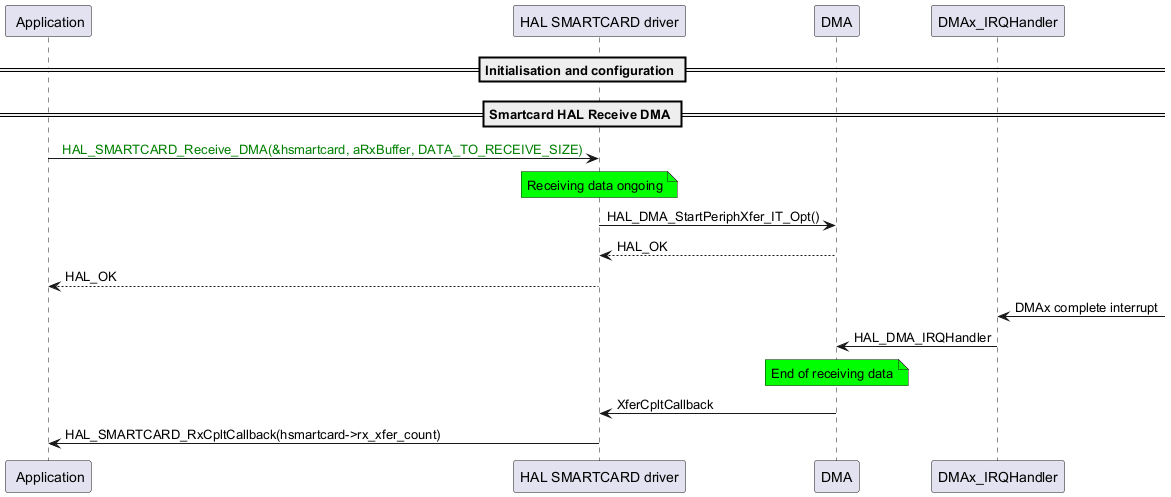

The diagram above was rendered by PlantUML. Its source (embedded in the PNG):
@startuml
participant " Application" as p1
participant "HAL SMARTCARD driver" as p2
participant "DMA" as p3
participant "DMAx_IRQHandler" as p4

== Initialisation and configuration ==
== Smartcard HAL Receive DMA ==
p1->p2: <color: green>  HAL_SMARTCARD_Receive_DMA(&hsmartcard, aRxBuffer, DATA_TO_RECEIVE_SIZE)
note over p2 #00FF00
Receiving data ongoing
end note
p2->p3: HAL_DMA_StartPeriphXfer_IT_Opt()
p3-->p2: HAL_OK
p2-->p1: HAL_OK

p4<-: DMAx complete interrupt
p4->p3: HAL_DMA_IRQHandler
note over p3 #00FF00
End of receiving data
end note
p3->p2: XferCpltCallback
p2->p1: HAL_SMARTCARD_RxCpltCallback(hsmartcard->rx_xfer_count)
@enduml